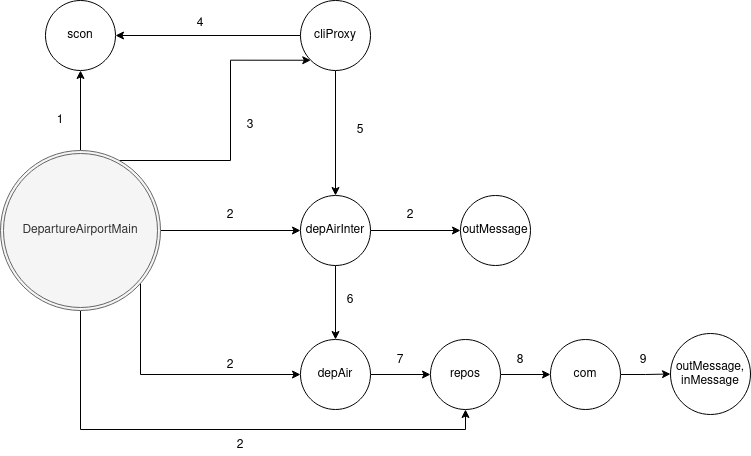

The diagram above was exported from draw.io. Its source (the exported page's mxGraphModel, read from the mxfile embedded in the PNG):
<mxGraphModel dx="1350" dy="775" grid="1" gridSize="10" guides="1" tooltips="1" connect="1" arrows="1" fold="1" page="1" pageScale="1" pageWidth="827" pageHeight="1169" math="0" shadow="0">
  <root>
    <mxCell id="0" />
    <mxCell id="1" parent="0" />
    <mxCell id="PAXDE96Kvfe6Os6zq7mN-8" style="edgeStyle=orthogonalEdgeStyle;rounded=0;orthogonalLoop=1;jettySize=auto;html=1;entryX=0;entryY=0.5;entryDx=0;entryDy=0;" edge="1" parent="1" source="PAXDE96Kvfe6Os6zq7mN-1" target="PAXDE96Kvfe6Os6zq7mN-7">
      <mxGeometry relative="1" as="geometry">
        <Array as="points">
          <mxPoint x="210" y="514" />
        </Array>
      </mxGeometry>
    </mxCell>
    <mxCell id="PAXDE96Kvfe6Os6zq7mN-9" style="edgeStyle=orthogonalEdgeStyle;rounded=0;orthogonalLoop=1;jettySize=auto;html=1;entryX=0.5;entryY=1;entryDx=0;entryDy=0;" edge="1" parent="1" source="PAXDE96Kvfe6Os6zq7mN-1" target="PAXDE96Kvfe6Os6zq7mN-2">
      <mxGeometry relative="1" as="geometry" />
    </mxCell>
    <mxCell id="PAXDE96Kvfe6Os6zq7mN-15" style="edgeStyle=orthogonalEdgeStyle;rounded=0;orthogonalLoop=1;jettySize=auto;html=1;entryX=0;entryY=1;entryDx=0;entryDy=0;" edge="1" parent="1" source="PAXDE96Kvfe6Os6zq7mN-1" target="PAXDE96Kvfe6Os6zq7mN-4">
      <mxGeometry relative="1" as="geometry">
        <Array as="points">
          <mxPoint x="300" y="300" />
          <mxPoint x="300" y="200" />
        </Array>
      </mxGeometry>
    </mxCell>
    <mxCell id="PAXDE96Kvfe6Os6zq7mN-16" style="edgeStyle=orthogonalEdgeStyle;rounded=0;orthogonalLoop=1;jettySize=auto;html=1;entryX=0;entryY=0.5;entryDx=0;entryDy=0;" edge="1" parent="1" source="PAXDE96Kvfe6Os6zq7mN-1" target="PAXDE96Kvfe6Os6zq7mN-5">
      <mxGeometry relative="1" as="geometry" />
    </mxCell>
    <mxCell id="PAXDE96Kvfe6Os6zq7mN-28" style="edgeStyle=orthogonalEdgeStyle;rounded=0;orthogonalLoop=1;jettySize=auto;html=1;entryX=0.5;entryY=1;entryDx=0;entryDy=0;" edge="1" parent="1" source="PAXDE96Kvfe6Os6zq7mN-1" target="PAXDE96Kvfe6Os6zq7mN-26">
      <mxGeometry relative="1" as="geometry">
        <Array as="points">
          <mxPoint x="150" y="569" />
          <mxPoint x="535" y="569" />
        </Array>
      </mxGeometry>
    </mxCell>
    <mxCell id="PAXDE96Kvfe6Os6zq7mN-1" value="DepartureAirportMain" style="ellipse;shape=doubleEllipse;margin=3;whiteSpace=wrap;html=1;align=center;fillColor=#f5f5f5;strokeColor=#666666;fontColor=#333333;" vertex="1" parent="1">
      <mxGeometry x="70" y="290" width="160" height="160" as="geometry" />
    </mxCell>
    <mxCell id="PAXDE96Kvfe6Os6zq7mN-2" value="scon" style="ellipse;whiteSpace=wrap;html=1;align=center;" vertex="1" parent="1">
      <mxGeometry x="115" y="140" width="70" height="70" as="geometry" />
    </mxCell>
    <mxCell id="PAXDE96Kvfe6Os6zq7mN-10" style="edgeStyle=orthogonalEdgeStyle;rounded=0;orthogonalLoop=1;jettySize=auto;html=1;entryX=1;entryY=0.5;entryDx=0;entryDy=0;" edge="1" parent="1" source="PAXDE96Kvfe6Os6zq7mN-4" target="PAXDE96Kvfe6Os6zq7mN-2">
      <mxGeometry relative="1" as="geometry" />
    </mxCell>
    <mxCell id="PAXDE96Kvfe6Os6zq7mN-12" style="edgeStyle=orthogonalEdgeStyle;rounded=0;orthogonalLoop=1;jettySize=auto;html=1;entryX=0.5;entryY=0;entryDx=0;entryDy=0;" edge="1" parent="1" source="PAXDE96Kvfe6Os6zq7mN-4" target="PAXDE96Kvfe6Os6zq7mN-5">
      <mxGeometry relative="1" as="geometry" />
    </mxCell>
    <mxCell id="PAXDE96Kvfe6Os6zq7mN-4" value="cliProxy" style="ellipse;whiteSpace=wrap;html=1;align=center;" vertex="1" parent="1">
      <mxGeometry x="370" y="140" width="70" height="70" as="geometry" />
    </mxCell>
    <mxCell id="PAXDE96Kvfe6Os6zq7mN-13" style="edgeStyle=orthogonalEdgeStyle;rounded=0;orthogonalLoop=1;jettySize=auto;html=1;entryX=0.5;entryY=0;entryDx=0;entryDy=0;" edge="1" parent="1" source="PAXDE96Kvfe6Os6zq7mN-5" target="PAXDE96Kvfe6Os6zq7mN-7">
      <mxGeometry relative="1" as="geometry" />
    </mxCell>
    <mxCell id="PAXDE96Kvfe6Os6zq7mN-14" style="edgeStyle=orthogonalEdgeStyle;rounded=0;orthogonalLoop=1;jettySize=auto;html=1;entryX=0;entryY=0.5;entryDx=0;entryDy=0;" edge="1" parent="1" source="PAXDE96Kvfe6Os6zq7mN-5" target="PAXDE96Kvfe6Os6zq7mN-6">
      <mxGeometry relative="1" as="geometry" />
    </mxCell>
    <mxCell id="PAXDE96Kvfe6Os6zq7mN-5" value="depAirInter" style="ellipse;whiteSpace=wrap;html=1;align=center;" vertex="1" parent="1">
      <mxGeometry x="370" y="335" width="70" height="70" as="geometry" />
    </mxCell>
    <mxCell id="PAXDE96Kvfe6Os6zq7mN-6" value="outMessage" style="ellipse;whiteSpace=wrap;html=1;align=center;" vertex="1" parent="1">
      <mxGeometry x="530" y="335" width="70" height="70" as="geometry" />
    </mxCell>
    <mxCell id="PAXDE96Kvfe6Os6zq7mN-27" style="edgeStyle=orthogonalEdgeStyle;rounded=0;orthogonalLoop=1;jettySize=auto;html=1;entryX=0;entryY=0.5;entryDx=0;entryDy=0;" edge="1" parent="1" source="PAXDE96Kvfe6Os6zq7mN-7" target="PAXDE96Kvfe6Os6zq7mN-26">
      <mxGeometry relative="1" as="geometry" />
    </mxCell>
    <mxCell id="PAXDE96Kvfe6Os6zq7mN-7" value="depAir" style="ellipse;whiteSpace=wrap;html=1;align=center;" vertex="1" parent="1">
      <mxGeometry x="370" y="479" width="70" height="70" as="geometry" />
    </mxCell>
    <mxCell id="PAXDE96Kvfe6Os6zq7mN-17" value="1" style="text;html=1;strokeColor=none;fillColor=none;align=center;verticalAlign=middle;whiteSpace=wrap;rounded=0;" vertex="1" parent="1">
      <mxGeometry x="110" y="250" width="40" height="20" as="geometry" />
    </mxCell>
    <mxCell id="PAXDE96Kvfe6Os6zq7mN-18" value="4" style="text;html=1;strokeColor=none;fillColor=none;align=center;verticalAlign=middle;whiteSpace=wrap;rounded=0;" vertex="1" parent="1">
      <mxGeometry x="250" y="153" width="40" height="20" as="geometry" />
    </mxCell>
    <mxCell id="PAXDE96Kvfe6Os6zq7mN-19" value="5" style="text;html=1;strokeColor=none;fillColor=none;align=center;verticalAlign=middle;whiteSpace=wrap;rounded=0;" vertex="1" parent="1">
      <mxGeometry x="410" y="260" width="40" height="20" as="geometry" />
    </mxCell>
    <mxCell id="PAXDE96Kvfe6Os6zq7mN-20" value="&lt;div&gt;3&lt;/div&gt;" style="text;html=1;strokeColor=none;fillColor=none;align=center;verticalAlign=middle;whiteSpace=wrap;rounded=0;" vertex="1" parent="1">
      <mxGeometry x="300" y="250" width="40" height="30" as="geometry" />
    </mxCell>
    <mxCell id="PAXDE96Kvfe6Os6zq7mN-21" value="2" style="text;html=1;strokeColor=none;fillColor=none;align=center;verticalAlign=middle;whiteSpace=wrap;rounded=0;" vertex="1" parent="1">
      <mxGeometry x="280" y="340" width="40" height="30" as="geometry" />
    </mxCell>
    <mxCell id="PAXDE96Kvfe6Os6zq7mN-23" value="2" style="text;html=1;strokeColor=none;fillColor=none;align=center;verticalAlign=middle;whiteSpace=wrap;rounded=0;" vertex="1" parent="1">
      <mxGeometry x="460" y="340" width="40" height="30" as="geometry" />
    </mxCell>
    <mxCell id="PAXDE96Kvfe6Os6zq7mN-24" value="2" style="text;html=1;strokeColor=none;fillColor=none;align=center;verticalAlign=middle;whiteSpace=wrap;rounded=0;" vertex="1" parent="1">
      <mxGeometry x="280" y="490" width="40" height="30" as="geometry" />
    </mxCell>
    <mxCell id="PAXDE96Kvfe6Os6zq7mN-25" value="6" style="text;html=1;strokeColor=none;fillColor=none;align=center;verticalAlign=middle;whiteSpace=wrap;rounded=0;" vertex="1" parent="1">
      <mxGeometry x="400" y="430" width="40" height="20" as="geometry" />
    </mxCell>
    <mxCell id="PAXDE96Kvfe6Os6zq7mN-30" style="edgeStyle=orthogonalEdgeStyle;rounded=0;orthogonalLoop=1;jettySize=auto;html=1;" edge="1" parent="1" source="PAXDE96Kvfe6Os6zq7mN-26" target="PAXDE96Kvfe6Os6zq7mN-29">
      <mxGeometry relative="1" as="geometry" />
    </mxCell>
    <mxCell id="PAXDE96Kvfe6Os6zq7mN-26" value="repos" style="ellipse;whiteSpace=wrap;html=1;align=center;" vertex="1" parent="1">
      <mxGeometry x="500" y="479" width="70" height="70" as="geometry" />
    </mxCell>
    <mxCell id="PAXDE96Kvfe6Os6zq7mN-32" style="edgeStyle=orthogonalEdgeStyle;rounded=0;orthogonalLoop=1;jettySize=auto;html=1;entryX=0;entryY=0.5;entryDx=0;entryDy=0;" edge="1" parent="1" source="PAXDE96Kvfe6Os6zq7mN-29" target="PAXDE96Kvfe6Os6zq7mN-31">
      <mxGeometry relative="1" as="geometry" />
    </mxCell>
    <mxCell id="PAXDE96Kvfe6Os6zq7mN-29" value="com" style="ellipse;whiteSpace=wrap;html=1;align=center;" vertex="1" parent="1">
      <mxGeometry x="620" y="479" width="70" height="70" as="geometry" />
    </mxCell>
    <mxCell id="PAXDE96Kvfe6Os6zq7mN-31" value="&lt;div&gt;outMessage,&lt;/div&gt;&lt;div&gt;inMessage&lt;br&gt;&lt;/div&gt;" style="ellipse;whiteSpace=wrap;html=1;align=center;" vertex="1" parent="1">
      <mxGeometry x="740" y="473" width="80" height="81" as="geometry" />
    </mxCell>
    <mxCell id="PAXDE96Kvfe6Os6zq7mN-33" value="2" style="text;html=1;strokeColor=none;fillColor=none;align=center;verticalAlign=middle;whiteSpace=wrap;rounded=0;" vertex="1" parent="1">
      <mxGeometry x="290" y="575" width="40" height="20" as="geometry" />
    </mxCell>
    <mxCell id="PAXDE96Kvfe6Os6zq7mN-34" value="7" style="text;html=1;strokeColor=none;fillColor=none;align=center;verticalAlign=middle;whiteSpace=wrap;rounded=0;" vertex="1" parent="1">
      <mxGeometry x="450" y="490" width="40" height="20" as="geometry" />
    </mxCell>
    <mxCell id="PAXDE96Kvfe6Os6zq7mN-35" value="8" style="text;html=1;strokeColor=none;fillColor=none;align=center;verticalAlign=middle;whiteSpace=wrap;rounded=0;" vertex="1" parent="1">
      <mxGeometry x="570" y="490" width="40" height="20" as="geometry" />
    </mxCell>
    <mxCell id="PAXDE96Kvfe6Os6zq7mN-36" value="9" style="text;html=1;strokeColor=none;fillColor=none;align=center;verticalAlign=middle;whiteSpace=wrap;rounded=0;" vertex="1" parent="1">
      <mxGeometry x="693" y="490" width="40" height="20" as="geometry" />
    </mxCell>
  </root>
</mxGraphModel>